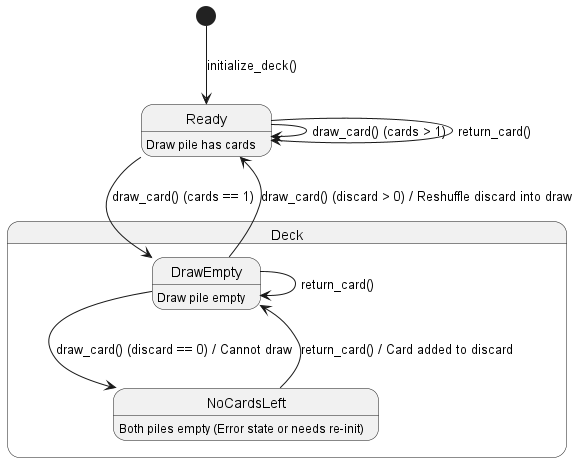

The diagram above was rendered by PlantUML. Its source (embedded in the PNG):
@startuml
[*] --> Ready : initialize_deck()

state Deck {
  Ready : Draw pile has cards
  DrawEmpty : Draw pile empty
  NoCardsLeft : Both piles empty (Error state or needs re-init)

  Ready --> Ready : draw_card() (cards > 1)
  Ready --> DrawEmpty : draw_card() (cards == 1)
  Ready --> Ready : return_card()

  DrawEmpty --> Ready : draw_card() (discard > 0) / Reshuffle discard into draw
  DrawEmpty --> DrawEmpty : return_card()
  DrawEmpty --> NoCardsLeft : draw_card() (discard == 0) / Cannot draw

  NoCardsLeft --> DrawEmpty : return_card() / Card added to discard
}
@enduml